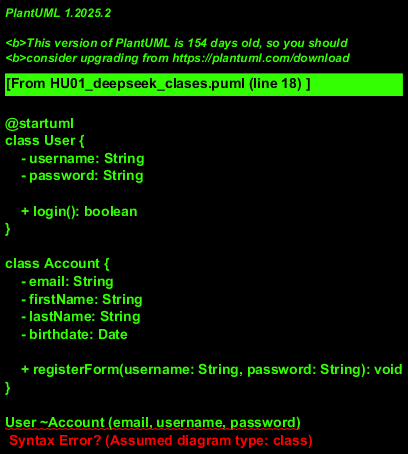

The diagram above was rendered by PlantUML. Its source (embedded in the PNG):
@startuml
class User {
    - username: String
    - password: String
    
    + login(): boolean
}

class Account {
    - email: String
    - firstName: String
    - lastName: String
    - birthdate: Date
    
    + registerForm(username: String, password: String): void
}

User ~Account (email, username, password)
User -> Account (submitForm)

class ProfileAccess {
    public methods() {
        + showProfile(): void
    }
}

Account *-- ProfileAccess (accessProfile)
@enduml